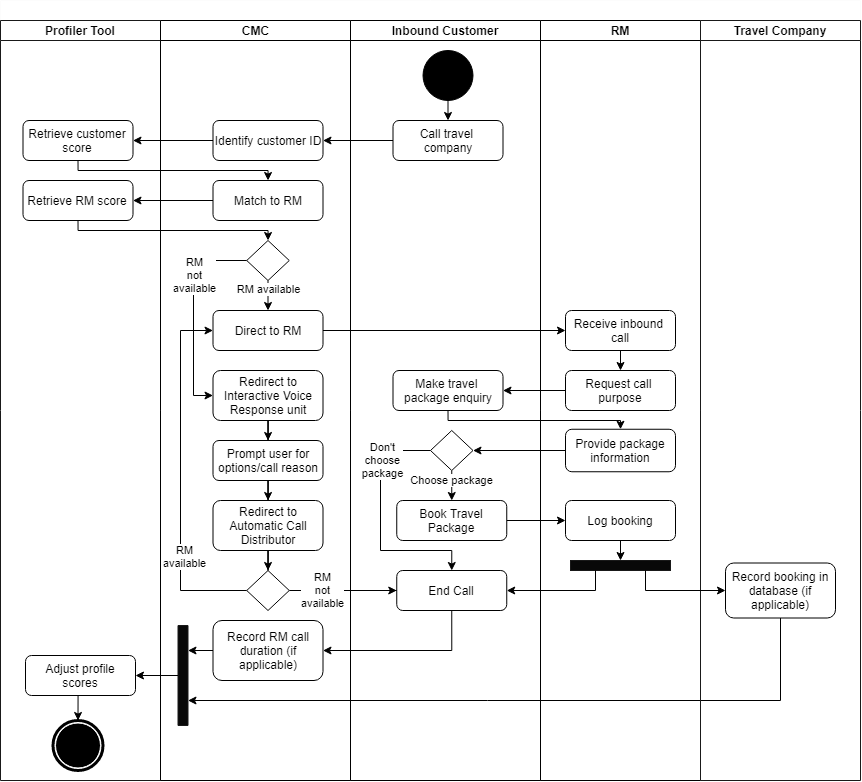

The diagram above was exported from draw.io. Its source (the exported page's mxGraphModel, read from the mxfile embedded in the PNG):
<mxGraphModel dx="2560" dy="-250" grid="1" gridSize="10" guides="1" tooltips="1" connect="1" arrows="1" fold="1" page="1" pageScale="1" pageWidth="1100" pageHeight="850" background="#ffffff" math="0" shadow="0">
  <root>
    <mxCell id="0" />
    <mxCell id="1" parent="0" />
    <mxCell id="0JhJH0xrtQAgwI7r5hYr-102" value="" style="swimlane;html=1;childLayout=stackLayout;resizeParent=1;resizeParentMax=0;startSize=20;fillColor=#FFFFFF;strokeColor=#FCFCFC;" parent="1" vertex="1">
      <mxGeometry x="-1100" y="850" width="860" height="780" as="geometry" />
    </mxCell>
    <mxCell id="0JhJH0xrtQAgwI7r5hYr-83" style="edgeStyle=orthogonalEdgeStyle;rounded=0;orthogonalLoop=1;jettySize=auto;html=1;exitX=0;exitY=0.5;exitDx=0;exitDy=0;entryX=1;entryY=0.5;entryDx=0;entryDy=0;" parent="0JhJH0xrtQAgwI7r5hYr-102" source="0JhJH0xrtQAgwI7r5hYr-15" target="0JhJH0xrtQAgwI7r5hYr-29" edge="1">
      <mxGeometry relative="1" as="geometry" />
    </mxCell>
    <mxCell id="0JhJH0xrtQAgwI7r5hYr-86" style="edgeStyle=orthogonalEdgeStyle;rounded=0;orthogonalLoop=1;jettySize=auto;html=1;exitX=0;exitY=0.5;exitDx=0;exitDy=0;entryX=1;entryY=0.5;entryDx=0;entryDy=0;" parent="0JhJH0xrtQAgwI7r5hYr-102" source="0JhJH0xrtQAgwI7r5hYr-30" target="0JhJH0xrtQAgwI7r5hYr-212" edge="1">
      <mxGeometry relative="1" as="geometry">
        <mxPoint x="287.5" y="356.25" as="targetPoint" />
      </mxGeometry>
    </mxCell>
    <mxCell id="0JhJH0xrtQAgwI7r5hYr-226" style="edgeStyle=orthogonalEdgeStyle;rounded=0;orthogonalLoop=1;jettySize=auto;html=1;exitX=1;exitY=0.5;exitDx=0;exitDy=0;entryX=0;entryY=0.5;entryDx=0;entryDy=0;" parent="0JhJH0xrtQAgwI7r5hYr-102" source="0JhJH0xrtQAgwI7r5hYr-220" target="0JhJH0xrtQAgwI7r5hYr-16" edge="1">
      <mxGeometry relative="1" as="geometry" />
    </mxCell>
    <mxCell id="yg-lyFVPEfB0TzBw-_W4-8" value="RM&lt;br&gt;not&lt;br&gt;available" style="edgeStyle=orthogonalEdgeStyle;rounded=0;orthogonalLoop=1;jettySize=auto;html=1;exitX=1;exitY=0.5;exitDx=0;exitDy=0;entryX=0;entryY=0.5;entryDx=0;entryDy=0;" parent="0JhJH0xrtQAgwI7r5hYr-102" source="0JhJH0xrtQAgwI7r5hYr-236" target="0JhJH0xrtQAgwI7r5hYr-152" edge="1">
      <mxGeometry x="-0.3793" relative="1" as="geometry">
        <mxPoint x="210" y="595" as="targetPoint" />
        <mxPoint as="offset" />
        <Array as="points">
          <mxPoint x="396" y="590" />
        </Array>
      </mxGeometry>
    </mxCell>
    <mxCell id="yg-lyFVPEfB0TzBw-_W4-13" style="edgeStyle=orthogonalEdgeStyle;rounded=0;orthogonalLoop=1;jettySize=auto;html=1;exitX=1;exitY=0.5;exitDx=0;exitDy=0;entryX=0;entryY=0.5;entryDx=0;entryDy=0;" parent="0JhJH0xrtQAgwI7r5hYr-102" source="yg-lyFVPEfB0TzBw-_W4-11" target="0JhJH0xrtQAgwI7r5hYr-81" edge="1">
      <mxGeometry relative="1" as="geometry" />
    </mxCell>
    <mxCell id="yg-lyFVPEfB0TzBw-_W4-23" value="" style="edgeStyle=orthogonalEdgeStyle;rounded=0;orthogonalLoop=1;jettySize=auto;html=1;" parent="0JhJH0xrtQAgwI7r5hYr-102" source="yg-lyFVPEfB0TzBw-_W4-20" target="yg-lyFVPEfB0TzBw-_W4-22" edge="1">
      <mxGeometry relative="1" as="geometry" />
    </mxCell>
    <mxCell id="yg-lyFVPEfB0TzBw-_W4-193" value="Profiler Tool" style="swimlane;startSize=20;strokeColor=#191919;fillColor=#FFFFFF;" parent="0JhJH0xrtQAgwI7r5hYr-102" vertex="1">
      <mxGeometry y="20" width="160" height="760" as="geometry" />
    </mxCell>
    <mxCell id="0JhJH0xrtQAgwI7r5hYr-153" value="" style="shape=mxgraph.bpmn.shape;html=1;verticalLabelPosition=bottom;labelBackgroundColor=#ffffff;verticalAlign=top;align=center;perimeter=ellipsePerimeter;outlineConnect=0;outline=end;symbol=terminate;fillColor=#FFFFFF;" parent="yg-lyFVPEfB0TzBw-_W4-193" vertex="1">
      <mxGeometry x="52.5" y="700" width="50" height="50" as="geometry" />
    </mxCell>
    <mxCell id="Pbf8t5D0BTODZ8SnOnln-1" value="Retrieve RM score" style="rounded=1;whiteSpace=wrap;html=1;fillColor=#FFFFFF;" vertex="1" parent="yg-lyFVPEfB0TzBw-_W4-193">
      <mxGeometry x="22.5" y="160" width="110" height="40" as="geometry" />
    </mxCell>
    <mxCell id="yg-lyFVPEfB0TzBw-_W4-198" value="Retrieve customer score" style="rounded=1;whiteSpace=wrap;html=1;fillColor=#FFFFFF;" parent="yg-lyFVPEfB0TzBw-_W4-193" vertex="1">
      <mxGeometry x="22.5" y="100" width="110" height="40" as="geometry" />
    </mxCell>
    <mxCell id="yg-lyFVPEfB0TzBw-_W4-207" style="edgeStyle=orthogonalEdgeStyle;rounded=0;orthogonalLoop=1;jettySize=auto;html=1;exitX=0.5;exitY=1;exitDx=0;exitDy=0;entryX=0.5;entryY=0;entryDx=0;entryDy=0;" parent="yg-lyFVPEfB0TzBw-_W4-193" source="yg-lyFVPEfB0TzBw-_W4-205" target="0JhJH0xrtQAgwI7r5hYr-153" edge="1">
      <mxGeometry relative="1" as="geometry" />
    </mxCell>
    <mxCell id="yg-lyFVPEfB0TzBw-_W4-205" value="Adjust profile scores" style="shape=ext;rounded=1;html=1;whiteSpace=wrap;fillColor=#FFFFFF;" parent="yg-lyFVPEfB0TzBw-_W4-193" vertex="1">
      <mxGeometry x="25" y="635" width="110" height="40" as="geometry" />
    </mxCell>
    <mxCell id="0JhJH0xrtQAgwI7r5hYr-104" value="CMC" style="swimlane;html=1;startSize=20;" parent="0JhJH0xrtQAgwI7r5hYr-102" vertex="1">
      <mxGeometry x="160" y="20" width="190" height="760" as="geometry" />
    </mxCell>
    <mxCell id="0JhJH0xrtQAgwI7r5hYr-230" value="" style="edgeStyle=orthogonalEdgeStyle;rounded=0;orthogonalLoop=1;jettySize=auto;html=1;" parent="0JhJH0xrtQAgwI7r5hYr-104" source="0JhJH0xrtQAgwI7r5hYr-228" target="0JhJH0xrtQAgwI7r5hYr-229" edge="1">
      <mxGeometry relative="1" as="geometry" />
    </mxCell>
    <mxCell id="0JhJH0xrtQAgwI7r5hYr-234" value="" style="edgeStyle=orthogonalEdgeStyle;rounded=0;orthogonalLoop=1;jettySize=auto;html=1;" parent="0JhJH0xrtQAgwI7r5hYr-104" source="0JhJH0xrtQAgwI7r5hYr-229" target="0JhJH0xrtQAgwI7r5hYr-233" edge="1">
      <mxGeometry relative="1" as="geometry" />
    </mxCell>
    <mxCell id="0JhJH0xrtQAgwI7r5hYr-235" style="edgeStyle=orthogonalEdgeStyle;rounded=0;orthogonalLoop=1;jettySize=auto;html=1;entryX=0.5;entryY=0;entryDx=0;entryDy=0;" parent="0JhJH0xrtQAgwI7r5hYr-104" source="0JhJH0xrtQAgwI7r5hYr-233" target="0JhJH0xrtQAgwI7r5hYr-236" edge="1">
      <mxGeometry relative="1" as="geometry">
        <mxPoint x="70" y="740" as="targetPoint" />
      </mxGeometry>
    </mxCell>
    <mxCell id="yg-lyFVPEfB0TzBw-_W4-29" style="edgeStyle=orthogonalEdgeStyle;rounded=0;orthogonalLoop=1;jettySize=auto;html=1;exitX=0;exitY=0.5;exitDx=0;exitDy=0;entryX=0;entryY=0.5;entryDx=0;entryDy=0;" parent="0JhJH0xrtQAgwI7r5hYr-104" source="0JhJH0xrtQAgwI7r5hYr-236" target="0JhJH0xrtQAgwI7r5hYr-220" edge="1">
      <mxGeometry relative="1" as="geometry">
        <mxPoint x="10" y="280" as="targetPoint" />
        <Array as="points">
          <mxPoint x="20" y="570" />
          <mxPoint x="20" y="310" />
        </Array>
      </mxGeometry>
    </mxCell>
    <mxCell id="yg-lyFVPEfB0TzBw-_W4-30" value="RM&lt;br&gt;available" style="edgeLabel;html=1;align=center;verticalAlign=middle;resizable=0;points=[];" parent="yg-lyFVPEfB0TzBw-_W4-29" vertex="1" connectable="0">
      <mxGeometry x="-0.69" y="-17" relative="1" as="geometry">
        <mxPoint x="-7.17" y="-18.02" as="offset" />
      </mxGeometry>
    </mxCell>
    <mxCell id="yg-lyFVPEfB0TzBw-_W4-27" style="edgeStyle=orthogonalEdgeStyle;rounded=0;orthogonalLoop=1;jettySize=auto;html=1;entryX=0;entryY=0.5;entryDx=0;entryDy=0;exitX=0;exitY=0.5;exitDx=0;exitDy=0;" parent="0JhJH0xrtQAgwI7r5hYr-104" source="0JhJH0xrtQAgwI7r5hYr-78" target="0JhJH0xrtQAgwI7r5hYr-228" edge="1">
      <mxGeometry relative="1" as="geometry">
        <mxPoint x="53" y="230" as="sourcePoint" />
        <Array as="points">
          <mxPoint x="33" y="240" />
          <mxPoint x="33" y="375" />
        </Array>
      </mxGeometry>
    </mxCell>
    <mxCell id="yg-lyFVPEfB0TzBw-_W4-28" value="RM&lt;br&gt;not&lt;br&gt;available" style="edgeLabel;html=1;align=center;verticalAlign=middle;resizable=0;points=[];" parent="yg-lyFVPEfB0TzBw-_W4-27" vertex="1" connectable="0">
      <mxGeometry x="-0.3474" y="1" relative="1" as="geometry">
        <mxPoint x="-1" as="offset" />
      </mxGeometry>
    </mxCell>
    <mxCell id="yg-lyFVPEfB0TzBw-_W4-217" value="" style="rounded=0;whiteSpace=wrap;html=1;strokeColor=#191919;fillColor=#080808;rotation=90;" parent="0JhJH0xrtQAgwI7r5hYr-104" vertex="1">
      <mxGeometry x="-27.5" y="650" width="100" height="10" as="geometry" />
    </mxCell>
    <mxCell id="Pbf8t5D0BTODZ8SnOnln-9" style="edgeStyle=orthogonalEdgeStyle;rounded=0;orthogonalLoop=1;jettySize=auto;html=1;exitX=0;exitY=0.5;exitDx=0;exitDy=0;entryX=0.25;entryY=0;entryDx=0;entryDy=0;" edge="1" parent="0JhJH0xrtQAgwI7r5hYr-104" source="yg-lyFVPEfB0TzBw-_W4-203" target="yg-lyFVPEfB0TzBw-_W4-217">
      <mxGeometry relative="1" as="geometry" />
    </mxCell>
    <mxCell id="yg-lyFVPEfB0TzBw-_W4-203" value="Record RM call duration (if applicable)" style="rounded=1;whiteSpace=wrap;html=1;fillColor=#FFFFFF;" parent="0JhJH0xrtQAgwI7r5hYr-104" vertex="1">
      <mxGeometry x="52.5" y="600" width="110" height="60" as="geometry" />
    </mxCell>
    <mxCell id="0JhJH0xrtQAgwI7r5hYr-236" value="" style="rhombus;whiteSpace=wrap;html=1;fillColor=#FFFFFF;" parent="0JhJH0xrtQAgwI7r5hYr-104" vertex="1">
      <mxGeometry x="86.25" y="550" width="42.5" height="40" as="geometry" />
    </mxCell>
    <mxCell id="0JhJH0xrtQAgwI7r5hYr-229" value="Prompt user for options/call reason" style="shape=ext;rounded=1;html=1;whiteSpace=wrap;fillColor=#FFFFFF;" parent="0JhJH0xrtQAgwI7r5hYr-104" vertex="1">
      <mxGeometry x="52.5" y="420" width="110" height="40" as="geometry" />
    </mxCell>
    <mxCell id="0JhJH0xrtQAgwI7r5hYr-228" value="Redirect to&lt;br&gt;Interactive Voice Response unit" style="shape=ext;rounded=1;html=1;whiteSpace=wrap;fillColor=#FFFFFF;" parent="0JhJH0xrtQAgwI7r5hYr-104" vertex="1">
      <mxGeometry x="52.5" y="350" width="110" height="50" as="geometry" />
    </mxCell>
    <mxCell id="yg-lyFVPEfB0TzBw-_W4-22" value="Identify customer ID" style="rounded=1;whiteSpace=wrap;html=1;fillColor=#FFFFFF;" parent="0JhJH0xrtQAgwI7r5hYr-104" vertex="1">
      <mxGeometry x="52.5" y="100" width="110" height="40" as="geometry" />
    </mxCell>
    <mxCell id="0JhJH0xrtQAgwI7r5hYr-221" value="RM available" style="edgeStyle=orthogonalEdgeStyle;rounded=0;orthogonalLoop=1;jettySize=auto;html=1;exitX=0.5;exitY=1;exitDx=0;exitDy=0;entryX=0.5;entryY=0;entryDx=0;entryDy=0;" parent="0JhJH0xrtQAgwI7r5hYr-104" source="0JhJH0xrtQAgwI7r5hYr-78" target="0JhJH0xrtQAgwI7r5hYr-220" edge="1">
      <mxGeometry x="-0.4545" relative="1" as="geometry">
        <mxPoint as="offset" />
      </mxGeometry>
    </mxCell>
    <mxCell id="yg-lyFVPEfB0TzBw-_W4-24" value="Match to RM" style="rounded=1;whiteSpace=wrap;html=1;fillColor=#FFFFFF;" parent="0JhJH0xrtQAgwI7r5hYr-104" vertex="1">
      <mxGeometry x="52.5" y="160" width="110" height="40" as="geometry" />
    </mxCell>
    <mxCell id="0JhJH0xrtQAgwI7r5hYr-78" value="" style="rhombus;whiteSpace=wrap;html=1;fillColor=#FFFFFF;" parent="0JhJH0xrtQAgwI7r5hYr-104" vertex="1">
      <mxGeometry x="86.25" y="220" width="42.5" height="40" as="geometry" />
    </mxCell>
    <mxCell id="0JhJH0xrtQAgwI7r5hYr-220" value="Direct to RM" style="shape=ext;rounded=1;html=1;whiteSpace=wrap;fillColor=#FFFFFF;" parent="0JhJH0xrtQAgwI7r5hYr-104" vertex="1">
      <mxGeometry x="52.5" y="290" width="110" height="40" as="geometry" />
    </mxCell>
    <mxCell id="0JhJH0xrtQAgwI7r5hYr-233" value="Redirect to Automatic Call Distributor" style="shape=ext;rounded=1;html=1;whiteSpace=wrap;fillColor=#FFFFFF;" parent="0JhJH0xrtQAgwI7r5hYr-104" vertex="1">
      <mxGeometry x="52.5" y="480" width="110" height="50" as="geometry" />
    </mxCell>
    <mxCell id="0JhJH0xrtQAgwI7r5hYr-110" value="Inbound Customer" style="swimlane;startSize=20;fillColor=#FFFFFF;" parent="0JhJH0xrtQAgwI7r5hYr-102" vertex="1">
      <mxGeometry x="350" y="20" width="190" height="760" as="geometry" />
    </mxCell>
    <mxCell id="0JhJH0xrtQAgwI7r5hYr-176" style="edgeStyle=orthogonalEdgeStyle;rounded=0;orthogonalLoop=1;jettySize=auto;html=1;exitX=0.5;exitY=1;exitDx=0;exitDy=0;entryX=0.5;entryY=0;entryDx=0;entryDy=0;" parent="0JhJH0xrtQAgwI7r5hYr-110" source="0JhJH0xrtQAgwI7r5hYr-174" target="yg-lyFVPEfB0TzBw-_W4-20" edge="1">
      <mxGeometry relative="1" as="geometry">
        <mxPoint x="95" y="124.99999999999989" as="targetPoint" />
      </mxGeometry>
    </mxCell>
    <mxCell id="0JhJH0xrtQAgwI7r5hYr-205" style="edgeStyle=orthogonalEdgeStyle;rounded=0;orthogonalLoop=1;jettySize=auto;html=1;exitX=0;exitY=0.5;exitDx=0;exitDy=0;entryX=0.5;entryY=0;entryDx=0;entryDy=0;" parent="0JhJH0xrtQAgwI7r5hYr-110" source="0JhJH0xrtQAgwI7r5hYr-212" target="0JhJH0xrtQAgwI7r5hYr-152" edge="1">
      <mxGeometry relative="1" as="geometry">
        <mxPoint x="130" y="530" as="targetPoint" />
        <mxPoint x="72.5" y="336.25" as="sourcePoint" />
        <Array as="points">
          <mxPoint x="30" y="430" />
          <mxPoint x="30" y="530" />
          <mxPoint x="101" y="530" />
        </Array>
      </mxGeometry>
    </mxCell>
    <mxCell id="yg-lyFVPEfB0TzBw-_W4-15" value="Don't&lt;br&gt;choose&lt;br&gt;package" style="edgeLabel;html=1;align=center;verticalAlign=middle;resizable=0;points=[];" parent="0JhJH0xrtQAgwI7r5hYr-205" vertex="1" connectable="0">
      <mxGeometry x="-0.3098" y="1" relative="1" as="geometry">
        <mxPoint y="-23.48" as="offset" />
      </mxGeometry>
    </mxCell>
    <mxCell id="yg-lyFVPEfB0TzBw-_W4-12" value="Choose package" style="edgeStyle=orthogonalEdgeStyle;rounded=0;orthogonalLoop=1;jettySize=auto;html=1;exitX=0.5;exitY=1;exitDx=0;exitDy=0;entryX=0.5;entryY=0;entryDx=0;entryDy=0;" parent="0JhJH0xrtQAgwI7r5hYr-110" source="0JhJH0xrtQAgwI7r5hYr-212" target="yg-lyFVPEfB0TzBw-_W4-11" edge="1">
      <mxGeometry x="-0.3714" relative="1" as="geometry">
        <mxPoint as="offset" />
      </mxGeometry>
    </mxCell>
    <mxCell id="0JhJH0xrtQAgwI7r5hYr-174" value="" style="shape=mxgraph.bpmn.shape;html=1;verticalLabelPosition=bottom;labelBackgroundColor=#ffffff;verticalAlign=top;align=center;perimeter=ellipsePerimeter;outlineConnect=0;outline=standard;symbol=general;fillColor=#000000;" parent="0JhJH0xrtQAgwI7r5hYr-110" vertex="1">
      <mxGeometry x="72.5" y="30" width="50" height="50" as="geometry" />
    </mxCell>
    <mxCell id="0JhJH0xrtQAgwI7r5hYr-212" value="" style="rhombus;whiteSpace=wrap;html=1;fillColor=#FFFFFF;" parent="0JhJH0xrtQAgwI7r5hYr-110" vertex="1">
      <mxGeometry x="80" y="410" width="42.5" height="40" as="geometry" />
    </mxCell>
    <mxCell id="yg-lyFVPEfB0TzBw-_W4-20" value="Call travel &lt;br&gt;company" style="rounded=1;whiteSpace=wrap;html=1;fillColor=#FFFFFF;" parent="0JhJH0xrtQAgwI7r5hYr-110" vertex="1">
      <mxGeometry x="42.5" y="100" width="110" height="40" as="geometry" />
    </mxCell>
    <mxCell id="0JhJH0xrtQAgwI7r5hYr-29" value="Make travel &lt;br&gt;package enquiry" style="rounded=1;whiteSpace=wrap;html=1;fillColor=#FFFFFF;" parent="0JhJH0xrtQAgwI7r5hYr-110" vertex="1">
      <mxGeometry x="42.5" y="350" width="110" height="40" as="geometry" />
    </mxCell>
    <mxCell id="yg-lyFVPEfB0TzBw-_W4-11" value="Book Travel&lt;br&gt;Package" style="rounded=1;whiteSpace=wrap;html=1;fillColor=#FFFFFF;" parent="0JhJH0xrtQAgwI7r5hYr-110" vertex="1">
      <mxGeometry x="46.25" y="480" width="110" height="40" as="geometry" />
    </mxCell>
    <mxCell id="0JhJH0xrtQAgwI7r5hYr-152" value="End Call" style="rounded=1;whiteSpace=wrap;html=1;fillColor=#FFFFFF;" parent="0JhJH0xrtQAgwI7r5hYr-110" vertex="1">
      <mxGeometry x="46.25" y="550" width="110" height="40" as="geometry" />
    </mxCell>
    <mxCell id="0JhJH0xrtQAgwI7r5hYr-109" value="RM" style="swimlane;startSize=20;fillColor=#FFFFFF;" parent="0JhJH0xrtQAgwI7r5hYr-102" vertex="1">
      <mxGeometry x="540" y="20" width="160" height="760" as="geometry" />
    </mxCell>
    <mxCell id="0JhJH0xrtQAgwI7r5hYr-28" style="edgeStyle=orthogonalEdgeStyle;rounded=0;orthogonalLoop=1;jettySize=auto;html=1;exitX=0.5;exitY=1;exitDx=0;exitDy=0;entryX=0.5;entryY=0;entryDx=0;entryDy=0;" parent="0JhJH0xrtQAgwI7r5hYr-109" source="0JhJH0xrtQAgwI7r5hYr-16" target="0JhJH0xrtQAgwI7r5hYr-15" edge="1">
      <mxGeometry relative="1" as="geometry" />
    </mxCell>
    <mxCell id="yg-lyFVPEfB0TzBw-_W4-208" value="" style="rounded=0;whiteSpace=wrap;html=1;strokeColor=#191919;fillColor=#080808;" parent="0JhJH0xrtQAgwI7r5hYr-109" vertex="1">
      <mxGeometry x="30" y="540" width="100" height="10" as="geometry" />
    </mxCell>
    <mxCell id="0JhJH0xrtQAgwI7r5hYr-30" value="Provide package information" style="rounded=1;whiteSpace=wrap;html=1;fillColor=#FFFFFF;" parent="0JhJH0xrtQAgwI7r5hYr-109" vertex="1">
      <mxGeometry x="25" y="408.75" width="110" height="42.5" as="geometry" />
    </mxCell>
    <mxCell id="0JhJH0xrtQAgwI7r5hYr-15" value="Request call &lt;br&gt;purpose" style="shape=ext;rounded=1;html=1;whiteSpace=wrap;fillColor=#FFFFFF;" parent="0JhJH0xrtQAgwI7r5hYr-109" vertex="1">
      <mxGeometry x="25" y="350" width="110" height="40" as="geometry" />
    </mxCell>
    <mxCell id="0JhJH0xrtQAgwI7r5hYr-16" value="Receive inbound &lt;br&gt;call" style="shape=ext;rounded=1;html=1;whiteSpace=wrap;fillColor=#FFFFFF;" parent="0JhJH0xrtQAgwI7r5hYr-109" vertex="1">
      <mxGeometry x="25" y="290" width="110" height="40" as="geometry" />
    </mxCell>
    <mxCell id="yg-lyFVPEfB0TzBw-_W4-210" style="edgeStyle=orthogonalEdgeStyle;rounded=0;orthogonalLoop=1;jettySize=auto;html=1;exitX=0.5;exitY=1;exitDx=0;exitDy=0;entryX=0.5;entryY=0;entryDx=0;entryDy=0;" parent="0JhJH0xrtQAgwI7r5hYr-109" source="0JhJH0xrtQAgwI7r5hYr-81" target="yg-lyFVPEfB0TzBw-_W4-208" edge="1">
      <mxGeometry relative="1" as="geometry" />
    </mxCell>
    <mxCell id="0JhJH0xrtQAgwI7r5hYr-81" value="Log booking" style="rounded=1;whiteSpace=wrap;html=1;fillColor=#FFFFFF;" parent="0JhJH0xrtQAgwI7r5hYr-109" vertex="1">
      <mxGeometry x="25" y="480" width="110" height="40" as="geometry" />
    </mxCell>
    <mxCell id="yg-lyFVPEfB0TzBw-_W4-31" style="edgeStyle=orthogonalEdgeStyle;rounded=0;orthogonalLoop=1;jettySize=auto;html=1;exitX=0.5;exitY=1;exitDx=0;exitDy=0;entryX=1;entryY=0.5;entryDx=0;entryDy=0;" parent="0JhJH0xrtQAgwI7r5hYr-102" source="0JhJH0xrtQAgwI7r5hYr-152" target="yg-lyFVPEfB0TzBw-_W4-203" edge="1">
      <mxGeometry relative="1" as="geometry">
        <mxPoint x="390" y="698" as="targetPoint" />
      </mxGeometry>
    </mxCell>
    <mxCell id="yg-lyFVPEfB0TzBw-_W4-199" value="" style="edgeStyle=orthogonalEdgeStyle;rounded=0;orthogonalLoop=1;jettySize=auto;html=1;" parent="0JhJH0xrtQAgwI7r5hYr-102" source="yg-lyFVPEfB0TzBw-_W4-22" target="yg-lyFVPEfB0TzBw-_W4-198" edge="1">
      <mxGeometry relative="1" as="geometry" />
    </mxCell>
    <mxCell id="yg-lyFVPEfB0TzBw-_W4-200" style="edgeStyle=orthogonalEdgeStyle;rounded=0;orthogonalLoop=1;jettySize=auto;html=1;exitX=0.5;exitY=1;exitDx=0;exitDy=0;entryX=0.5;entryY=0;entryDx=0;entryDy=0;" parent="0JhJH0xrtQAgwI7r5hYr-102" source="yg-lyFVPEfB0TzBw-_W4-198" target="yg-lyFVPEfB0TzBw-_W4-24" edge="1">
      <mxGeometry relative="1" as="geometry">
        <Array as="points">
          <mxPoint x="78" y="170" />
          <mxPoint x="268" y="170" />
        </Array>
      </mxGeometry>
    </mxCell>
    <mxCell id="yg-lyFVPEfB0TzBw-_W4-216" style="edgeStyle=orthogonalEdgeStyle;rounded=0;orthogonalLoop=1;jettySize=auto;html=1;exitX=0.5;exitY=1;exitDx=0;exitDy=0;entryX=0.75;entryY=0;entryDx=0;entryDy=0;" parent="0JhJH0xrtQAgwI7r5hYr-102" source="yg-lyFVPEfB0TzBw-_W4-201" target="yg-lyFVPEfB0TzBw-_W4-217" edge="1">
      <mxGeometry relative="1" as="geometry">
        <mxPoint x="180" y="740" as="targetPoint" />
        <Array as="points">
          <mxPoint x="780" y="700" />
        </Array>
      </mxGeometry>
    </mxCell>
    <mxCell id="yg-lyFVPEfB0TzBw-_W4-218" style="edgeStyle=orthogonalEdgeStyle;rounded=0;orthogonalLoop=1;jettySize=auto;html=1;exitX=0.5;exitY=1;exitDx=0;exitDy=0;entryX=1;entryY=0.5;entryDx=0;entryDy=0;" parent="0JhJH0xrtQAgwI7r5hYr-102" source="yg-lyFVPEfB0TzBw-_W4-217" target="yg-lyFVPEfB0TzBw-_W4-205" edge="1">
      <mxGeometry relative="1" as="geometry" />
    </mxCell>
    <mxCell id="yg-lyFVPEfB0TzBw-_W4-194" value="Travel Company" style="swimlane;startSize=20;strokeColor=#191919;fillColor=#FFFFFF;" parent="0JhJH0xrtQAgwI7r5hYr-102" vertex="1">
      <mxGeometry x="700" y="20" width="160" height="760" as="geometry" />
    </mxCell>
    <mxCell id="yg-lyFVPEfB0TzBw-_W4-201" value="Record booking in database (if applicable)" style="rounded=1;whiteSpace=wrap;html=1;fillColor=#FFFFFF;" parent="yg-lyFVPEfB0TzBw-_W4-194" vertex="1">
      <mxGeometry x="25" y="542.5" width="110" height="55" as="geometry" />
    </mxCell>
    <mxCell id="Pbf8t5D0BTODZ8SnOnln-2" value="" style="edgeStyle=orthogonalEdgeStyle;rounded=0;orthogonalLoop=1;jettySize=auto;html=1;" edge="1" parent="0JhJH0xrtQAgwI7r5hYr-102" source="yg-lyFVPEfB0TzBw-_W4-24" target="Pbf8t5D0BTODZ8SnOnln-1">
      <mxGeometry relative="1" as="geometry" />
    </mxCell>
    <mxCell id="Pbf8t5D0BTODZ8SnOnln-3" style="edgeStyle=orthogonalEdgeStyle;rounded=0;orthogonalLoop=1;jettySize=auto;html=1;exitX=0.5;exitY=1;exitDx=0;exitDy=0;entryX=0.5;entryY=0;entryDx=0;entryDy=0;" edge="1" parent="0JhJH0xrtQAgwI7r5hYr-102" source="Pbf8t5D0BTODZ8SnOnln-1" target="0JhJH0xrtQAgwI7r5hYr-78">
      <mxGeometry relative="1" as="geometry">
        <Array as="points">
          <mxPoint x="78" y="230" />
          <mxPoint x="268" y="230" />
        </Array>
      </mxGeometry>
    </mxCell>
    <mxCell id="Pbf8t5D0BTODZ8SnOnln-5" style="edgeStyle=orthogonalEdgeStyle;rounded=0;orthogonalLoop=1;jettySize=auto;html=1;exitX=0.5;exitY=1;exitDx=0;exitDy=0;entryX=0.5;entryY=0;entryDx=0;entryDy=0;" edge="1" parent="0JhJH0xrtQAgwI7r5hYr-102" source="0JhJH0xrtQAgwI7r5hYr-29" target="0JhJH0xrtQAgwI7r5hYr-30">
      <mxGeometry relative="1" as="geometry">
        <Array as="points">
          <mxPoint x="448" y="420" />
          <mxPoint x="620" y="420" />
        </Array>
      </mxGeometry>
    </mxCell>
    <mxCell id="Pbf8t5D0BTODZ8SnOnln-6" style="edgeStyle=orthogonalEdgeStyle;rounded=0;orthogonalLoop=1;jettySize=auto;html=1;exitX=0.25;exitY=1;exitDx=0;exitDy=0;entryX=1;entryY=0.5;entryDx=0;entryDy=0;" edge="1" parent="0JhJH0xrtQAgwI7r5hYr-102" source="yg-lyFVPEfB0TzBw-_W4-208" target="0JhJH0xrtQAgwI7r5hYr-152">
      <mxGeometry relative="1" as="geometry" />
    </mxCell>
    <mxCell id="Pbf8t5D0BTODZ8SnOnln-7" style="edgeStyle=orthogonalEdgeStyle;rounded=0;orthogonalLoop=1;jettySize=auto;html=1;exitX=0.75;exitY=1;exitDx=0;exitDy=0;" edge="1" parent="0JhJH0xrtQAgwI7r5hYr-102" source="yg-lyFVPEfB0TzBw-_W4-208" target="yg-lyFVPEfB0TzBw-_W4-201">
      <mxGeometry relative="1" as="geometry" />
    </mxCell>
  </root>
</mxGraphModel>